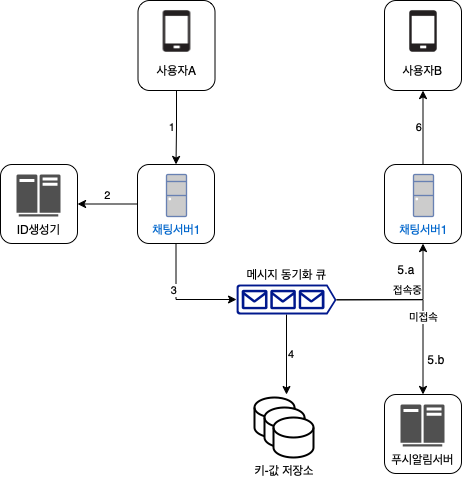

The diagram above was exported from draw.io. Its source (the exported page's mxGraphModel, read from the mxfile embedded in the PNG):
<mxGraphModel dx="1009" dy="828" grid="1" gridSize="10" guides="1" tooltips="1" connect="1" arrows="1" fold="1" page="1" pageScale="1" pageWidth="1169" pageHeight="827" math="0" shadow="0">
  <root>
    <mxCell id="0" />
    <mxCell id="1" parent="0" />
    <mxCell id="5W91j-Crw45I6iU1sjcV-54" value="" style="rounded=1;whiteSpace=wrap;html=1;fillColor=none;" vertex="1" parent="1">
      <mxGeometry x="508" y="460" width="77" height="79" as="geometry" />
    </mxCell>
    <mxCell id="5W91j-Crw45I6iU1sjcV-31" value="" style="rounded=1;whiteSpace=wrap;html=1;fillColor=none;" vertex="1" parent="1">
      <mxGeometry x="508" y="66" width="77" height="90" as="geometry" />
    </mxCell>
    <mxCell id="5W91j-Crw45I6iU1sjcV-25" value="2" style="edgeStyle=orthogonalEdgeStyle;rounded=0;orthogonalLoop=1;jettySize=auto;html=1;labelPosition=center;verticalLabelPosition=top;align=center;verticalAlign=bottom;" edge="1" parent="1" source="5W91j-Crw45I6iU1sjcV-24" target="5W91j-Crw45I6iU1sjcV-22">
      <mxGeometry relative="1" as="geometry" />
    </mxCell>
    <mxCell id="5W91j-Crw45I6iU1sjcV-28" value="" style="group" vertex="1" connectable="0" parent="1">
      <mxGeometry x="261.5" y="66" width="77" height="90" as="geometry" />
    </mxCell>
    <mxCell id="5W91j-Crw45I6iU1sjcV-26" value="사용자A" style="shape=image;html=1;verticalAlign=top;verticalLabelPosition=bottom;labelBackgroundColor=#ffffff;imageAspect=0;aspect=fixed;image=https://cdn4.iconfinder.com/data/icons/iphone-calculator-shopping-report/128/iPhone.png;fillColor=none;" vertex="1" parent="5W91j-Crw45I6iU1sjcV-28">
      <mxGeometry x="13" y="7" width="50" height="50" as="geometry" />
    </mxCell>
    <mxCell id="5W91j-Crw45I6iU1sjcV-27" value="" style="rounded=1;whiteSpace=wrap;html=1;fillColor=none;" vertex="1" parent="5W91j-Crw45I6iU1sjcV-28">
      <mxGeometry width="77" height="90" as="geometry" />
    </mxCell>
    <mxCell id="5W91j-Crw45I6iU1sjcV-32" value="1" style="edgeStyle=orthogonalEdgeStyle;rounded=0;orthogonalLoop=1;jettySize=auto;html=1;labelPosition=left;verticalLabelPosition=middle;align=right;verticalAlign=middle;" edge="1" parent="1" source="5W91j-Crw45I6iU1sjcV-27" target="5W91j-Crw45I6iU1sjcV-24">
      <mxGeometry relative="1" as="geometry" />
    </mxCell>
    <mxCell id="5W91j-Crw45I6iU1sjcV-49" value="4" style="edgeStyle=orthogonalEdgeStyle;rounded=0;orthogonalLoop=1;jettySize=auto;html=1;labelPosition=right;verticalLabelPosition=middle;align=left;verticalAlign=middle;" edge="1" parent="1" source="5W91j-Crw45I6iU1sjcV-33">
      <mxGeometry relative="1" as="geometry">
        <mxPoint x="410" y="460" as="targetPoint" />
      </mxGeometry>
    </mxCell>
    <mxCell id="5W91j-Crw45I6iU1sjcV-33" value="메시지 동기화 큐" style="sketch=0;aspect=fixed;pointerEvents=1;shadow=0;dashed=0;html=1;strokeColor=none;labelPosition=center;verticalLabelPosition=top;verticalAlign=bottom;align=center;fillColor=#00188D;shape=mxgraph.azure.queue_generic" vertex="1" parent="1">
      <mxGeometry x="360" y="350" width="100" height="30" as="geometry" />
    </mxCell>
    <mxCell id="5W91j-Crw45I6iU1sjcV-34" value="3" style="edgeStyle=elbowEdgeStyle;elbow=vertical;endArrow=classic;html=1;rounded=0;exitX=0.5;exitY=1;exitDx=0;exitDy=0;entryX=0;entryY=0.5;entryDx=0;entryDy=0;entryPerimeter=0;labelPosition=left;verticalLabelPosition=top;align=right;verticalAlign=bottom;" edge="1" parent="1" source="5W91j-Crw45I6iU1sjcV-24" target="5W91j-Crw45I6iU1sjcV-33">
      <mxGeometry width="50" height="50" relative="1" as="geometry">
        <mxPoint x="490" y="370" as="sourcePoint" />
        <mxPoint x="540" y="320" as="targetPoint" />
        <Array as="points">
          <mxPoint x="330" y="365" />
        </Array>
      </mxGeometry>
    </mxCell>
    <mxCell id="5W91j-Crw45I6iU1sjcV-36" value="" style="group" vertex="1" connectable="0" parent="1">
      <mxGeometry x="261" y="230" width="77" height="79" as="geometry" />
    </mxCell>
    <mxCell id="5W91j-Crw45I6iU1sjcV-23" value="채팅서버1" style="fontColor=#0066CC;verticalAlign=top;verticalLabelPosition=bottom;labelPosition=center;align=center;html=1;outlineConnect=0;fillColor=#CCCCCC;strokeColor=#6881B3;gradientColor=none;gradientDirection=north;strokeWidth=2;shape=mxgraph.networks.desktop_pc;" vertex="1" parent="5W91j-Crw45I6iU1sjcV-36">
      <mxGeometry x="29" y="10" width="20" height="42" as="geometry" />
    </mxCell>
    <mxCell id="5W91j-Crw45I6iU1sjcV-24" value="" style="rounded=1;whiteSpace=wrap;html=1;fillColor=none;" vertex="1" parent="5W91j-Crw45I6iU1sjcV-36">
      <mxGeometry width="77" height="79" as="geometry" />
    </mxCell>
    <mxCell id="5W91j-Crw45I6iU1sjcV-37" value="" style="group" vertex="1" connectable="0" parent="1">
      <mxGeometry x="508" y="230" width="77" height="79" as="geometry" />
    </mxCell>
    <mxCell id="5W91j-Crw45I6iU1sjcV-38" value="채팅서버1" style="fontColor=#0066CC;verticalAlign=top;verticalLabelPosition=bottom;labelPosition=center;align=center;html=1;outlineConnect=0;fillColor=#CCCCCC;strokeColor=#6881B3;gradientColor=none;gradientDirection=north;strokeWidth=2;shape=mxgraph.networks.desktop_pc;" vertex="1" parent="5W91j-Crw45I6iU1sjcV-37">
      <mxGeometry x="29" y="10" width="20" height="42" as="geometry" />
    </mxCell>
    <mxCell id="5W91j-Crw45I6iU1sjcV-39" value="" style="rounded=1;whiteSpace=wrap;html=1;fillColor=none;" vertex="1" parent="5W91j-Crw45I6iU1sjcV-37">
      <mxGeometry width="77" height="79" as="geometry" />
    </mxCell>
    <mxCell id="5W91j-Crw45I6iU1sjcV-40" value="6" style="edgeStyle=orthogonalEdgeStyle;rounded=0;orthogonalLoop=1;jettySize=auto;html=1;labelPosition=left;verticalLabelPosition=middle;align=right;verticalAlign=middle;" edge="1" parent="1" source="5W91j-Crw45I6iU1sjcV-39" target="5W91j-Crw45I6iU1sjcV-31">
      <mxGeometry relative="1" as="geometry" />
    </mxCell>
    <mxCell id="5W91j-Crw45I6iU1sjcV-41" value="접속중" style="edgeStyle=elbowEdgeStyle;elbow=vertical;endArrow=classic;html=1;rounded=0;exitX=1;exitY=0.51;exitDx=0;exitDy=0;exitPerimeter=0;entryX=0.5;entryY=1;entryDx=0;entryDy=0;labelPosition=center;verticalLabelPosition=top;align=center;verticalAlign=bottom;" edge="1" parent="1" source="5W91j-Crw45I6iU1sjcV-33" target="5W91j-Crw45I6iU1sjcV-39">
      <mxGeometry width="50" height="50" relative="1" as="geometry">
        <mxPoint x="490" y="370" as="sourcePoint" />
        <mxPoint x="540" y="320" as="targetPoint" />
        <Array as="points">
          <mxPoint x="490" y="365" />
        </Array>
      </mxGeometry>
    </mxCell>
    <mxCell id="5W91j-Crw45I6iU1sjcV-51" value="" style="group" vertex="1" connectable="0" parent="1">
      <mxGeometry x="124" y="230" width="77" height="79" as="geometry" />
    </mxCell>
    <mxCell id="5W91j-Crw45I6iU1sjcV-21" value="ID생성기" style="sketch=0;pointerEvents=1;shadow=0;dashed=0;html=1;strokeColor=none;fillColor=#505050;labelPosition=center;verticalLabelPosition=bottom;verticalAlign=top;outlineConnect=0;align=center;shape=mxgraph.office.servers.mainframe_host;" vertex="1" parent="5W91j-Crw45I6iU1sjcV-51">
      <mxGeometry x="16" y="10" width="44" height="42" as="geometry" />
    </mxCell>
    <mxCell id="5W91j-Crw45I6iU1sjcV-22" value="" style="rounded=1;whiteSpace=wrap;html=1;fillColor=none;" vertex="1" parent="5W91j-Crw45I6iU1sjcV-51">
      <mxGeometry width="77" height="79" as="geometry" />
    </mxCell>
    <mxCell id="5W91j-Crw45I6iU1sjcV-56" value="미접속" style="edgeStyle=segmentEdgeStyle;endArrow=classic;html=1;rounded=0;exitX=1;exitY=0.51;exitDx=0;exitDy=0;exitPerimeter=0;entryX=0.5;entryY=0;entryDx=0;entryDy=0;labelPosition=center;verticalLabelPosition=bottom;align=center;verticalAlign=top;" edge="1" parent="1" source="5W91j-Crw45I6iU1sjcV-33" target="5W91j-Crw45I6iU1sjcV-54">
      <mxGeometry width="50" height="50" relative="1" as="geometry">
        <mxPoint x="490" y="430" as="sourcePoint" />
        <mxPoint x="540" y="380" as="targetPoint" />
      </mxGeometry>
    </mxCell>
    <mxCell id="5W91j-Crw45I6iU1sjcV-45" value="키-값 저장소" style="group;labelPosition=center;verticalLabelPosition=bottom;align=center;verticalAlign=top;" vertex="1" connectable="0" parent="1">
      <mxGeometry x="378" y="463" width="60" height="60" as="geometry" />
    </mxCell>
    <mxCell id="5W91j-Crw45I6iU1sjcV-42" value="" style="shape=cylinder3;whiteSpace=wrap;html=1;boundedLbl=1;backgroundOutline=1;size=10;fillColor=default;strokeWidth=2;" vertex="1" parent="5W91j-Crw45I6iU1sjcV-45">
      <mxGeometry width="40" height="40" as="geometry" />
    </mxCell>
    <mxCell id="5W91j-Crw45I6iU1sjcV-43" value="" style="shape=cylinder3;whiteSpace=wrap;html=1;boundedLbl=1;backgroundOutline=1;size=10;fillColor=default;strokeWidth=2;" vertex="1" parent="5W91j-Crw45I6iU1sjcV-45">
      <mxGeometry x="10" y="10" width="40" height="40" as="geometry" />
    </mxCell>
    <mxCell id="5W91j-Crw45I6iU1sjcV-44" value="" style="shape=cylinder3;whiteSpace=wrap;html=1;boundedLbl=1;backgroundOutline=1;size=10;fillColor=default;strokeWidth=2;" vertex="1" parent="5W91j-Crw45I6iU1sjcV-45">
      <mxGeometry x="19" y="20" width="40" height="40" as="geometry" />
    </mxCell>
    <mxCell id="5W91j-Crw45I6iU1sjcV-57" value="5.a" style="text;html=1;strokeColor=none;fillColor=none;align=center;verticalAlign=middle;whiteSpace=wrap;rounded=0;" vertex="1" parent="1">
      <mxGeometry x="500" y="320" width="60" height="30" as="geometry" />
    </mxCell>
    <mxCell id="5W91j-Crw45I6iU1sjcV-58" value="5.b" style="text;html=1;strokeColor=none;fillColor=none;align=center;verticalAlign=middle;whiteSpace=wrap;rounded=0;" vertex="1" parent="1">
      <mxGeometry x="530" y="410" width="60" height="30" as="geometry" />
    </mxCell>
    <mxCell id="5W91j-Crw45I6iU1sjcV-30" value="사용자B" style="shape=image;html=1;verticalAlign=top;verticalLabelPosition=bottom;labelBackgroundColor=#ffffff;imageAspect=0;aspect=fixed;image=https://cdn4.iconfinder.com/data/icons/iphone-calculator-shopping-report/128/iPhone.png;fillColor=none;" vertex="1" parent="1">
      <mxGeometry x="521" y="73" width="50" height="50" as="geometry" />
    </mxCell>
    <mxCell id="5W91j-Crw45I6iU1sjcV-53" value="푸시알림서버" style="sketch=0;pointerEvents=1;shadow=0;dashed=0;html=1;strokeColor=none;fillColor=#505050;labelPosition=center;verticalLabelPosition=bottom;verticalAlign=top;outlineConnect=0;align=center;shape=mxgraph.office.servers.mainframe_host;" vertex="1" parent="1">
      <mxGeometry x="524" y="470" width="44" height="42" as="geometry" />
    </mxCell>
  </root>
</mxGraphModel>